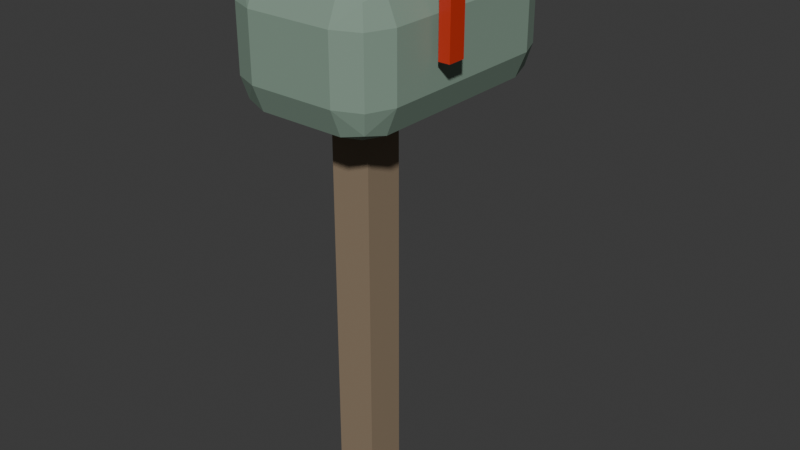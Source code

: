 # Source: mailbox.blend  (saved by Blender 4.5.92; exported with 4.5.12 LTS)
import bpy
from mathutils import Matrix  # noqa: F401  (used for matrix-valued properties, if any)

bpy.ops.wm.read_factory_settings(use_empty=True)
scene = bpy.context.scene
scene.name = 'Scene'

# ---- collections
col_collection = bpy.data.collections.new('Collection'); scene.collection.children.link(col_collection)

# ---- materials (node trees are filled in below, after node groups)
mat_wood = bpy.data.materials.new('wood')
mat_wood.diffuse_color = (0.27, 0.2, 0.13, 1.0)
mat_sage = bpy.data.materials.new('sage')
mat_sage.diffuse_color = (0.23, 0.33, 0.26, 1.0)
mat_tail = bpy.data.materials.new('tail')
mat_tail.diffuse_color = (0.6, 0.035, 0.015, 1.0)

# ---- material node trees
mat_wood.use_nodes = True; mat_wood.node_tree.nodes.clear()
_N = mat_wood.node_tree.nodes; _L = mat_wood.node_tree.links
n0 = _N.new('ShaderNodeBsdfPrincipled'); n0.name = 'Principled BSDF'; n0.location = (-200, 100)
n0.inputs[0].default_value = (0.27, 0.2, 0.13, 1.0)
n0.inputs[2].default_value = 0.8
n1 = _N.new('ShaderNodeOutputMaterial'); n1.name = 'Material Output'; n1.location = (200, 100)
_L.new(n0.outputs[0], n1.inputs[0])
n1.is_active_output = True
mat_sage.use_nodes = True; mat_sage.node_tree.nodes.clear()
_N = mat_sage.node_tree.nodes; _L = mat_sage.node_tree.links
n0 = _N.new('ShaderNodeBsdfPrincipled'); n0.name = 'Principled BSDF'; n0.location = (-200, 100)
n0.inputs[0].default_value = (0.23, 0.33, 0.26, 1.0)
n0.inputs[2].default_value = 0.8
n1 = _N.new('ShaderNodeOutputMaterial'); n1.name = 'Material Output'; n1.location = (200, 100)
_L.new(n0.outputs[0], n1.inputs[0])
n1.is_active_output = True
mat_tail.use_nodes = True; mat_tail.node_tree.nodes.clear()
_N = mat_tail.node_tree.nodes; _L = mat_tail.node_tree.links
n0 = _N.new('ShaderNodeBsdfPrincipled'); n0.name = 'Principled BSDF'; n0.location = (-200, 100)
n0.inputs[0].default_value = (0.6, 0.035, 0.015, 1.0)
n0.inputs[2].default_value = 0.3
n1 = _N.new('ShaderNodeOutputMaterial'); n1.name = 'Material Output'; n1.location = (200, 100)
_L.new(n0.outputs[0], n1.inputs[0])
n1.is_active_output = True

# ---- world
world_world = bpy.data.worlds.new('World'); scene.world = world_world
world_world.use_nodes = True; world_world.node_tree.nodes.clear()
_N = world_world.node_tree.nodes; _L = world_world.node_tree.links
n0 = _N.new('ShaderNodeOutputWorld'); n0.name = 'World Output'; n0.location = (200, 100)
n1 = _N.new('ShaderNodeBackground'); n1.name = 'Background'; n1.location = (-200, 100)
n1.inputs[0].default_value = (0.05088, 0.05088, 0.05088, 1.0)
_L.new(n1.outputs[0], n0.inputs[0])
n0.is_active_output = True
world_world.color = (0.05088, 0.05088, 0.05088)
world_world.sun_shadow_jitter_overblur = 0.0

# ---- meshes
me_cube_215 = bpy.data.meshes.new('Cube.215')
me_cube_215.from_pydata([(-0.045, -0.045, -0.5), (-0.045, -0.045, 0.5), (-0.045, 0.045, -0.5), (-0.045, 0.045, 0.5), (0.045, -0.045, -0.5), (0.045, -0.045, 0.5), (0.045, 0.045, -0.5), (0.045, 0.045, 0.5)], [], [(0, 1, 3, 2), (2, 3, 7, 6), (6, 7, 5, 4), (4, 5, 1, 0), (2, 6, 4, 0), (7, 3, 1, 5)])
_uv = me_cube_215.uv_layers.new(name='UVMap')
_uv.uv.foreach_set('vector', [0.375, 0.0, 0.625, 0.0, 0.625, 0.25, 0.375, 0.25, 0.375, 0.25, 0.625, 0.25, 0.625, 0.5, 0.375, 0.5, 0.375, 0.5, 0.625, 0.5, 0.625, 0.75, 0.375, 0.75, 0.375, 0.75, 0.625, 0.75, 0.625, 1.0, 0.375, 1.0, 0.125, 0.5, 0.375, 0.5, 0.375, 0.75, 0.125, 0.75, 0.625, 0.5, 0.875, 0.5, 0.875, 0.75, 0.625, 0.75])
me_cube_215.materials.append(mat_wood)
me_cube_215.update()
me_cube_216 = bpy.data.meshes.new('Cube.216')
me_cube_216.from_pydata([(-0.095, -0.195, -0.15), (-0.095, -0.275, -0.07), (-0.175, -0.195, -0.07), (-0.095, -0.2516, -0.1266), (-0.1412, -0.2412, -0.1162), (-0.1516, -0.2516, -0.07), (-0.1516, -0.195, -0.1266), (-0.095, -0.275, 0.07), (-0.095, -0.195, 0.15), (-0.175, -0.195, 0.07), (-0.095, -0.2516, 0.1266), (-0.1412, -0.2412, 0.1162), (-0.1516, -0.195, 0.1266), (-0.1516, -0.2516, 0.07), (-0.095, 0.195, -0.15), (-0.175, 0.195, -0.07), (-0.095, 0.275, -0.07), (-0.1516, 0.195, -0.1266), (-0.1412, 0.2412, -0.1162), (-0.1516, 0.2516, -0.07), (-0.095, 0.2516, -0.1266), (-0.095, 0.195, 0.15), (-0.095, 0.275, 0.07), (-0.175, 0.195, 0.07), (-0.095, 0.2516, 0.1266), (-0.1412, 0.2412, 0.1162), (-0.1516, 0.2516, 0.07), (-0.1516, 0.195, 0.1266), (0.095, -0.195, -0.15), (0.175, -0.195, -0.07), (0.095, -0.275, -0.07), (0.1516, -0.195, -0.1266), (0.1412, -0.2412, -0.1162), (0.1516, -0.2516, -0.07), (0.095, -0.2516, -0.1266), (0.095, -0.195, 0.15), (0.095, -0.275, 0.07), (0.175, -0.195, 0.07), (0.095, -0.2516, 0.1266), (0.1412, -0.2412, 0.1162), (0.1516, -0.2516, 0.07), (0.1516, -0.195, 0.1266), (0.095, 0.195, -0.15), (0.095, 0.275, -0.07), (0.175, 0.195, -0.07), (0.095, 0.2516, -0.1266), (0.1412, 0.2412, -0.1162), (0.1516, 0.2516, -0.07), (0.1516, 0.195, -0.1266), (0.095, 0.195, 0.15), (0.175, 0.195, 0.07), (0.095, 0.275, 0.07), (0.1516, 0.195, 0.1266), (0.1412, 0.2412, 0.1162), (0.1516, 0.2516, 0.07), (0.095, 0.2516, 0.1266)], [], [(0, 3, 4, 6), (1, 5, 4, 3), (2, 6, 4, 5), (7, 10, 11, 13), (8, 12, 11, 10), (9, 13, 11, 12), (14, 17, 18, 20), (15, 19, 18, 17), (16, 20, 18, 19), (21, 24, 25, 27), (22, 26, 25, 24), (23, 27, 25, 26), (28, 31, 32, 34), (29, 33, 32, 31), (30, 34, 32, 33), (35, 38, 39, 41), (36, 40, 39, 38), (37, 41, 39, 40), (42, 45, 46, 48), (43, 47, 46, 45), (44, 48, 46, 47), (49, 52, 53, 55), (50, 54, 53, 52), (51, 55, 53, 54), (14, 0, 6, 17), (17, 6, 2, 15), (1, 7, 13, 5), (5, 13, 9, 2), (8, 21, 27, 12), (12, 27, 23, 9), (22, 16, 19, 26), (26, 19, 15, 23), (42, 14, 20, 45), (45, 20, 16, 43), (21, 49, 55, 24), (24, 55, 51, 22), (50, 44, 47, 54), (54, 47, 43, 51), (28, 42, 48, 31), (31, 48, 44, 29), (49, 35, 41, 52), (52, 41, 37, 50), (36, 30, 33, 40), (40, 33, 29, 37), (0, 28, 34, 3), (3, 34, 30, 1), (35, 8, 10, 38), (38, 10, 7, 36), (14, 42, 28, 0), (2, 9, 23, 15), (30, 36, 7, 1), (49, 21, 8, 35), (16, 22, 51, 43), (44, 50, 37, 29)])
_uv = me_cube_216.uv_layers.new(name='UVMap')
_uv.uv.foreach_set('vector', [0.1821, 0.7136, 0.1821, 0.75, 0.1492, 0.75, 0.125, 0.7136, 0.4417, 0.9429, 0.4417, 1.0, 0.4032, 1.0, 0.375, 0.9429, 0.4417, 0.03636, 0.375, 0.03636, 0.375, 0.01537, 0.4417, 0.0, 0.5583, 0.9429, 0.625, 0.9429, 0.625, 0.9758, 0.5583, 1.0, 0.8179, 0.7136, 0.875, 0.7136, 0.875, 0.7346, 0.8179, 0.75, 0.5583, 0.03636, 0.5583, 0.0, 0.5968, 0.0, 0.625, 0.03636, 0.1821, 0.5364, 0.125, 0.5364, 0.125, 0.5154, 0.1821, 0.5, 0.4417, 0.2136, 0.4417, 0.25, 0.3891, 0.2621, 0.375, 0.2136, 0.4417, 0.3071, 0.375, 0.3071, 0.3891, 0.2621, 0.4417, 0.25, 0.8179, 0.5364, 0.8179, 0.5, 0.8508, 0.5, 0.875, 0.5364, 0.5583, 0.3071, 0.5583, 0.25, 0.6109, 0.2423, 0.625, 0.3071, 0.5583, 0.2136, 0.625, 0.2136, 0.6109, 0.2423, 0.5583, 0.25, 0.3179, 0.7136, 0.375, 0.7136, 0.3844, 0.7529, 0.3464, 0.7786, 0.4417, 0.7136, 0.4417, 0.75, 0.3844, 0.7529, 0.375, 0.7136, 0.4417, 0.8071, 0.3464, 0.7786, 0.3844, 0.7529, 0.4417, 0.75, 0.6821, 0.7136, 0.6536, 0.7786, 0.6237, 0.7449, 0.625, 0.7136, 0.5583, 0.8071, 0.5583, 0.75, 0.6237, 0.7449, 0.6536, 0.7786, 0.5583, 0.7136, 0.625, 0.7136, 0.6237, 0.7449, 0.5583, 0.75, 0.3179, 0.5364, 0.3464, 0.4714, 0.3763, 0.5051, 0.375, 0.5364, 0.4417, 0.4429, 0.4417, 0.5, 0.3763, 0.5051, 0.3464, 0.4714, 0.4417, 0.5364, 0.375, 0.5364, 0.3763, 0.5051, 0.4417, 0.5, 0.6821, 0.5364, 0.625, 0.5364, 0.6156, 0.4971, 0.6536, 0.4714, 0.5583, 0.5364, 0.5583, 0.5, 0.6156, 0.4971, 0.625, 0.5364, 0.5583, 0.4429, 0.6536, 0.4714, 0.6156, 0.4971, 0.5583, 0.5, 0.1821, 0.5364, 0.1821, 0.7136, 0.125, 0.7136, 0.125, 0.5364, 0.375, 0.2136, 0.375, 0.03636, 0.4417, 0.03636, 0.4417, 0.2136, 0.4417, 0.9429, 0.5583, 0.9429, 0.5583, 1.0, 0.4417, 1.0, 0.4417, 0.0, 0.5583, 0.0, 0.5583, 0.03636, 0.4417, 0.03636, 0.8179, 0.7136, 0.8179, 0.5364, 0.875, 0.5364, 0.875, 0.7136, 0.625, 0.03636, 0.625, 0.2136, 0.5583, 0.2136, 0.5583, 0.03636, 0.5583, 0.3071, 0.4417, 0.3071, 0.4417, 0.25, 0.5583, 0.25, 0.5583, 0.25, 0.4417, 0.25, 0.4417, 0.2136, 0.5583, 0.2136, 0.3179, 0.5364, 0.1821, 0.5364, 0.1821, 0.5, 0.3464, 0.4714, 0.3464, 0.4714, 0.375, 0.3071, 0.4417, 0.3071, 0.4417, 0.4429, 0.8179, 0.5364, 0.6821, 0.5364, 0.6536, 0.4714, 0.8179, 0.5, 0.625, 0.3071, 0.6536, 0.4714, 0.5583, 0.4429, 0.5583, 0.3071, 0.5583, 0.5364, 0.4417, 0.5364, 0.4417, 0.5, 0.5583, 0.5, 0.5583, 0.5, 0.4417, 0.5, 0.4417, 0.4429, 0.5583, 0.4429, 0.3179, 0.7136, 0.3179, 0.5364, 0.375, 0.5364, 0.375, 0.7136, 0.375, 0.7136, 0.375, 0.5364, 0.4417, 0.5364, 0.4417, 0.7136, 0.6821, 0.5364, 0.6821, 0.7136, 0.625, 0.7136, 0.625, 0.5364, 0.625, 0.5364, 0.625, 0.7136, 0.5583, 0.7136, 0.5583, 0.5364, 0.5583, 0.8071, 0.4417, 0.8071, 0.4417, 0.75, 0.5583, 0.75, 0.5583, 0.75, 0.4417, 0.75, 0.4417, 0.7136, 0.5583, 0.7136, 0.1821, 0.7136, 0.3179, 0.7136, 0.3464, 0.7786, 0.1821, 0.75, 0.375, 0.9429, 0.3464, 0.7786, 0.4417, 0.8071, 0.4417, 0.9429, 0.6821, 0.7136, 0.8179, 0.7136, 0.8179, 0.75, 0.6536, 0.7786, 0.6536, 0.7786, 0.625, 0.9429, 0.5583, 0.9429, 0.5583, 0.8071, 0.1821, 0.5364, 0.3179, 0.5364, 0.3179, 0.7136, 0.1821, 0.7136, 0.4417, 0.03636, 0.5583, 0.03636, 0.5583, 0.2136, 0.4417, 0.2136, 0.4417, 0.8071, 0.5583, 0.8071, 0.5583, 0.9429, 0.4417, 0.9429, 0.6821, 0.5364, 0.8179, 0.5364, 0.8179, 0.7136, 0.6821, 0.7136, 0.4417, 0.3071, 0.5583, 0.3071, 0.5583, 0.4429, 0.4417, 0.4429, 0.4417, 0.5364, 0.5583, 0.5364, 0.5583, 0.7136, 0.4417, 0.7136])
me_cube_216.materials.append(mat_sage)
me_cube_216.update()
me_cube_217 = bpy.data.meshes.new('Cube.217')
me_cube_217.from_pydata([(-0.0125, -0.02, -0.1), (-0.0125, -0.02, 0.1), (-0.0125, 0.02, -0.1), (-0.0125, 0.02, 0.1), (0.0125, -0.02, -0.1), (0.0125, -0.02, 0.1), (0.0125, 0.02, -0.1), (0.0125, 0.02, 0.1)], [], [(0, 1, 3, 2), (2, 3, 7, 6), (6, 7, 5, 4), (4, 5, 1, 0), (2, 6, 4, 0), (7, 3, 1, 5)])
_uv = me_cube_217.uv_layers.new(name='UVMap')
_uv.uv.foreach_set('vector', [0.375, 0.0, 0.625, 0.0, 0.625, 0.25, 0.375, 0.25, 0.375, 0.25, 0.625, 0.25, 0.625, 0.5, 0.375, 0.5, 0.375, 0.5, 0.625, 0.5, 0.625, 0.75, 0.375, 0.75, 0.375, 0.75, 0.625, 0.75, 0.625, 1.0, 0.375, 1.0, 0.125, 0.5, 0.375, 0.5, 0.375, 0.75, 0.125, 0.75, 0.625, 0.5, 0.875, 0.5, 0.875, 0.75, 0.625, 0.75])
me_cube_217.materials.append(mat_tail)
me_cube_217.update()

# ---- objects
ob_wood = bpy.data.objects.new('wood', me_cube_215)
ob_sage = bpy.data.objects.new('sage', me_cube_216)
ob_tail = bpy.data.objects.new('tail', me_cube_217)

# ---- transforms, parenting, visibility, modifiers, constraints
ob_wood.location = (0.0, 0.0, 0.5)
ob_sage.location = (0.0, 0.08, 1.03)
ob_tail.location = (0.2, 0.0, 1.12)

# ---- collection membership
col_collection.objects.link(ob_wood)
col_collection.objects.link(ob_sage)
col_collection.objects.link(ob_tail)

# ---- scene / render settings (as saved in the file)
scene.frame_start = 1; scene.frame_end = 250; scene.frame_set(1)
scene.render.engine = 'BLENDER_EEVEE_NEXT'
bpy.context.view_layer.update()

# ---- added for rendering (the .blend has no active camera and no usable light): camera, sun
cam_auto = bpy.data.cameras.new('AutoCamera')
cam_auto.lens = 50.0
cam_auto.sensor_width = 36.0
cam_auto.clip_end = 1000.0
ob_auto_camera = bpy.data.objects.new('AutoCamera', cam_auto)
scene.collection.objects.link(ob_auto_camera)
ob_auto_camera.location = (1.30779, -1.46685, 1.64123)
ob_auto_camera.rotation_euler = (1.09748, -7.21219e-08, 0.694738)
scene.camera = ob_auto_camera
light_auto_sun = bpy.data.lights.new('AutoSun', 'SUN')
light_auto_sun.energy = 3.0
light_auto_sun.angle = 0.0523599
ob_auto_sun = bpy.data.objects.new('AutoSun', light_auto_sun)
scene.collection.objects.link(ob_auto_sun)
ob_auto_sun.rotation_euler = (0.872665, 0.174533, 0.523599)
bpy.context.view_layer.update()

